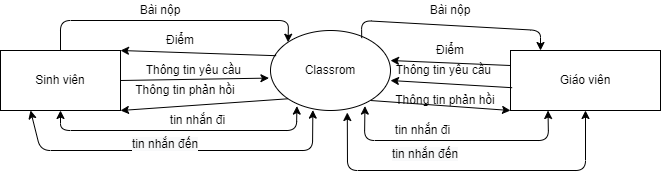

The diagram above was exported from draw.io. Its source (the exported page's mxGraphModel, read from the mxfile embedded in the PNG):
<mxGraphModel dx="1422" dy="762" grid="1" gridSize="10" guides="1" tooltips="1" connect="1" arrows="1" fold="1" page="1" pageScale="1" pageWidth="827" pageHeight="1169" math="0" shadow="0">
  <root>
    <mxCell id="0" />
    <mxCell id="1" parent="0" />
    <mxCell id="2" value="&lt;span&gt;Classrom&lt;/span&gt;" style="ellipse;whiteSpace=wrap;html=1;" vertex="1" parent="1">
      <mxGeometry x="350" y="260" width="120" height="80" as="geometry" />
    </mxCell>
    <mxCell id="3" value="Sinh viên" style="rounded=0;whiteSpace=wrap;html=1;" vertex="1" parent="1">
      <mxGeometry x="80" y="280" width="120" height="60" as="geometry" />
    </mxCell>
    <mxCell id="4" value="Giáo viên" style="rounded=0;whiteSpace=wrap;html=1;" vertex="1" parent="1">
      <mxGeometry x="590" y="280" width="150" height="60" as="geometry" />
    </mxCell>
    <mxCell id="5" value="" style="endArrow=classic;html=1;exitX=0.5;exitY=0;exitDx=0;exitDy=0;entryX=0;entryY=0;entryDx=0;entryDy=0;" edge="1" source="3" target="2" parent="1">
      <mxGeometry width="50" height="50" relative="1" as="geometry">
        <mxPoint x="270" y="330" as="sourcePoint" />
        <mxPoint x="320" y="280" as="targetPoint" />
        <Array as="points">
          <mxPoint x="140" y="250" />
          <mxPoint x="368" y="250" />
        </Array>
      </mxGeometry>
    </mxCell>
    <mxCell id="6" value="Bài nộp" style="text;html=1;strokeColor=none;fillColor=none;align=center;verticalAlign=middle;whiteSpace=wrap;rounded=0;" vertex="1" parent="1">
      <mxGeometry x="210" y="230" width="60" height="20" as="geometry" />
    </mxCell>
    <mxCell id="7" value="Điểm" style="text;html=1;strokeColor=none;fillColor=none;align=center;verticalAlign=middle;whiteSpace=wrap;rounded=0;" vertex="1" parent="1">
      <mxGeometry x="230" y="260" width="60" height="20" as="geometry" />
    </mxCell>
    <mxCell id="8" value="" style="endArrow=classic;html=1;entryX=1;entryY=0;entryDx=0;entryDy=0;exitX=0.047;exitY=0.315;exitDx=0;exitDy=0;exitPerimeter=0;" edge="1" source="2" target="3" parent="1">
      <mxGeometry width="50" height="50" relative="1" as="geometry">
        <mxPoint x="270" y="320" as="sourcePoint" />
        <mxPoint x="320" y="270" as="targetPoint" />
      </mxGeometry>
    </mxCell>
    <mxCell id="9" value="" style="endArrow=classic;html=1;exitX=0.76;exitY=0.095;exitDx=0;exitDy=0;exitPerimeter=0;" edge="1" source="2" parent="1">
      <mxGeometry width="50" height="50" relative="1" as="geometry">
        <mxPoint x="280" y="330" as="sourcePoint" />
        <mxPoint x="620" y="280" as="targetPoint" />
        <Array as="points">
          <mxPoint x="441" y="250" />
          <mxPoint x="620" y="260" />
        </Array>
      </mxGeometry>
    </mxCell>
    <mxCell id="10" value="" style="endArrow=classic;html=1;exitX=0;exitY=0.25;exitDx=0;exitDy=0;" edge="1" source="4" parent="1">
      <mxGeometry width="50" height="50" relative="1" as="geometry">
        <mxPoint x="290" y="340" as="sourcePoint" />
        <mxPoint x="470" y="290" as="targetPoint" />
      </mxGeometry>
    </mxCell>
    <mxCell id="11" value="Bài nộp" style="text;html=1;strokeColor=none;fillColor=none;align=center;verticalAlign=middle;whiteSpace=wrap;rounded=0;" vertex="1" parent="1">
      <mxGeometry x="500" y="230" width="60" height="20" as="geometry" />
    </mxCell>
    <mxCell id="12" value="Điểm" style="text;html=1;strokeColor=none;fillColor=none;align=center;verticalAlign=middle;whiteSpace=wrap;rounded=0;" vertex="1" parent="1">
      <mxGeometry x="500" y="270" width="60" height="20" as="geometry" />
    </mxCell>
    <mxCell id="13" value="Thông tin yêu cầu&amp;nbsp;" style="text;html=1;strokeColor=none;fillColor=none;align=center;verticalAlign=middle;whiteSpace=wrap;rounded=0;" vertex="1" parent="1">
      <mxGeometry x="220" y="290" width="110" height="20" as="geometry" />
    </mxCell>
    <mxCell id="14" value="" style="endArrow=classic;html=1;entryX=-0.013;entryY=0.595;entryDx=0;entryDy=0;entryPerimeter=0;exitX=1;exitY=0.5;exitDx=0;exitDy=0;" edge="1" source="3" target="2" parent="1">
      <mxGeometry width="50" height="50" relative="1" as="geometry">
        <mxPoint x="270" y="310" as="sourcePoint" />
        <mxPoint x="320" y="260" as="targetPoint" />
      </mxGeometry>
    </mxCell>
    <mxCell id="15" value="Thông tin phản hồi" style="text;html=1;strokeColor=none;fillColor=none;align=center;verticalAlign=middle;whiteSpace=wrap;rounded=0;" vertex="1" parent="1">
      <mxGeometry x="210" y="310" width="110" height="20" as="geometry" />
    </mxCell>
    <mxCell id="16" value="" style="endArrow=classic;html=1;entryX=1;entryY=1;entryDx=0;entryDy=0;exitX=0;exitY=1;exitDx=0;exitDy=0;" edge="1" source="2" target="3" parent="1">
      <mxGeometry width="50" height="50" relative="1" as="geometry">
        <mxPoint x="270" y="290" as="sourcePoint" />
        <mxPoint x="320" y="240" as="targetPoint" />
      </mxGeometry>
    </mxCell>
    <mxCell id="17" value="Thông tin yêu cầu&amp;nbsp;" style="text;html=1;strokeColor=none;fillColor=none;align=center;verticalAlign=middle;whiteSpace=wrap;rounded=0;" vertex="1" parent="1">
      <mxGeometry x="470" y="290" width="110" height="20" as="geometry" />
    </mxCell>
    <mxCell id="18" value="Thông tin phản hồi" style="text;html=1;strokeColor=none;fillColor=none;align=center;verticalAlign=middle;whiteSpace=wrap;rounded=0;" vertex="1" parent="1">
      <mxGeometry x="470" y="320" width="110" height="20" as="geometry" />
    </mxCell>
    <mxCell id="19" value="" style="endArrow=classic;html=1;entryX=0;entryY=1;entryDx=0;entryDy=0;exitX=0.011;exitY=0.62;exitDx=0;exitDy=0;exitPerimeter=0;" edge="1" source="4" target="17" parent="1">
      <mxGeometry width="50" height="50" relative="1" as="geometry">
        <mxPoint x="270" y="290" as="sourcePoint" />
        <mxPoint x="320" y="240" as="targetPoint" />
      </mxGeometry>
    </mxCell>
    <mxCell id="20" value="" style="endArrow=classic;html=1;entryX=0;entryY=1;entryDx=0;entryDy=0;" edge="1" target="4" parent="1">
      <mxGeometry width="50" height="50" relative="1" as="geometry">
        <mxPoint x="450" y="330" as="sourcePoint" />
        <mxPoint x="320" y="240" as="targetPoint" />
      </mxGeometry>
    </mxCell>
    <mxCell id="21" value="" style="endArrow=classic;startArrow=classic;html=1;entryX=0.22;entryY=0.945;entryDx=0;entryDy=0;exitX=0.5;exitY=1;exitDx=0;exitDy=0;entryPerimeter=0;" edge="1" source="3" target="2" parent="1">
      <mxGeometry width="50" height="50" relative="1" as="geometry">
        <mxPoint x="270" y="290" as="sourcePoint" />
        <mxPoint x="320" y="240" as="targetPoint" />
        <Array as="points">
          <mxPoint x="140" y="360" />
          <mxPoint x="376" y="360" />
        </Array>
      </mxGeometry>
    </mxCell>
    <mxCell id="22" value="tin nhắn đi" style="text;html=1;strokeColor=none;fillColor=none;align=center;verticalAlign=middle;whiteSpace=wrap;rounded=0;" vertex="1" parent="1">
      <mxGeometry x="235" y="340" width="85" height="20" as="geometry" />
    </mxCell>
    <mxCell id="23" value="" style="endArrow=classic;startArrow=classic;html=1;entryX=0.25;entryY=1;entryDx=0;entryDy=0;exitX=0.353;exitY=0.995;exitDx=0;exitDy=0;exitPerimeter=0;" edge="1" source="2" target="3" parent="1">
      <mxGeometry width="50" height="50" relative="1" as="geometry">
        <mxPoint x="270" y="270" as="sourcePoint" />
        <mxPoint x="320" y="220" as="targetPoint" />
        <Array as="points">
          <mxPoint x="392" y="380" />
          <mxPoint x="120" y="380" />
        </Array>
      </mxGeometry>
    </mxCell>
    <mxCell id="24" value="&lt;span style=&quot;color: rgb(0 , 0 , 0) ; font-family: &amp;#34;helvetica&amp;#34; ; font-size: 12px ; font-style: normal ; font-weight: 400 ; letter-spacing: normal ; text-align: center ; text-indent: 0px ; text-transform: none ; word-spacing: 0px ; background-color: rgb(248 , 249 , 250) ; display: inline ; float: none&quot;&gt;tin nhắn đến&lt;/span&gt;" style="text;whiteSpace=wrap;html=1;" vertex="1" parent="1">
      <mxGeometry x="210" y="360" width="80" height="30" as="geometry" />
    </mxCell>
    <mxCell id="25" value="tin nhắn đi" style="text;html=1;strokeColor=none;fillColor=none;align=center;verticalAlign=middle;whiteSpace=wrap;rounded=0;" vertex="1" parent="1">
      <mxGeometry x="460" y="350" width="85" height="20" as="geometry" />
    </mxCell>
    <mxCell id="26" value="&lt;span style=&quot;color: rgb(0 , 0 , 0) ; font-family: &amp;#34;helvetica&amp;#34; ; font-size: 12px ; font-style: normal ; font-weight: 400 ; letter-spacing: normal ; text-align: center ; text-indent: 0px ; text-transform: none ; word-spacing: 0px ; background-color: rgb(248 , 249 , 250) ; display: inline ; float: none&quot;&gt;tin nhắn đến&lt;/span&gt;" style="text;whiteSpace=wrap;html=1;" vertex="1" parent="1">
      <mxGeometry x="470" y="370" width="80" height="30" as="geometry" />
    </mxCell>
    <mxCell id="27" value="" style="endArrow=classic;startArrow=classic;html=1;entryX=0.787;entryY=0.945;entryDx=0;entryDy=0;entryPerimeter=0;exitX=0.25;exitY=1;exitDx=0;exitDy=0;" edge="1" source="4" target="2" parent="1">
      <mxGeometry width="50" height="50" relative="1" as="geometry">
        <mxPoint x="270" y="270" as="sourcePoint" />
        <mxPoint x="320" y="220" as="targetPoint" />
        <Array as="points">
          <mxPoint x="628" y="370" />
          <mxPoint x="444" y="370" />
        </Array>
      </mxGeometry>
    </mxCell>
    <mxCell id="28" value="" style="endArrow=classic;startArrow=classic;html=1;entryX=0.64;entryY=1.025;entryDx=0;entryDy=0;entryPerimeter=0;exitX=0.5;exitY=1;exitDx=0;exitDy=0;" edge="1" source="4" target="2" parent="1">
      <mxGeometry width="50" height="50" relative="1" as="geometry">
        <mxPoint x="640" y="342" as="sourcePoint" />
        <mxPoint x="320" y="220" as="targetPoint" />
        <Array as="points">
          <mxPoint x="665" y="400" />
          <mxPoint x="427" y="400" />
        </Array>
      </mxGeometry>
    </mxCell>
  </root>
</mxGraphModel>